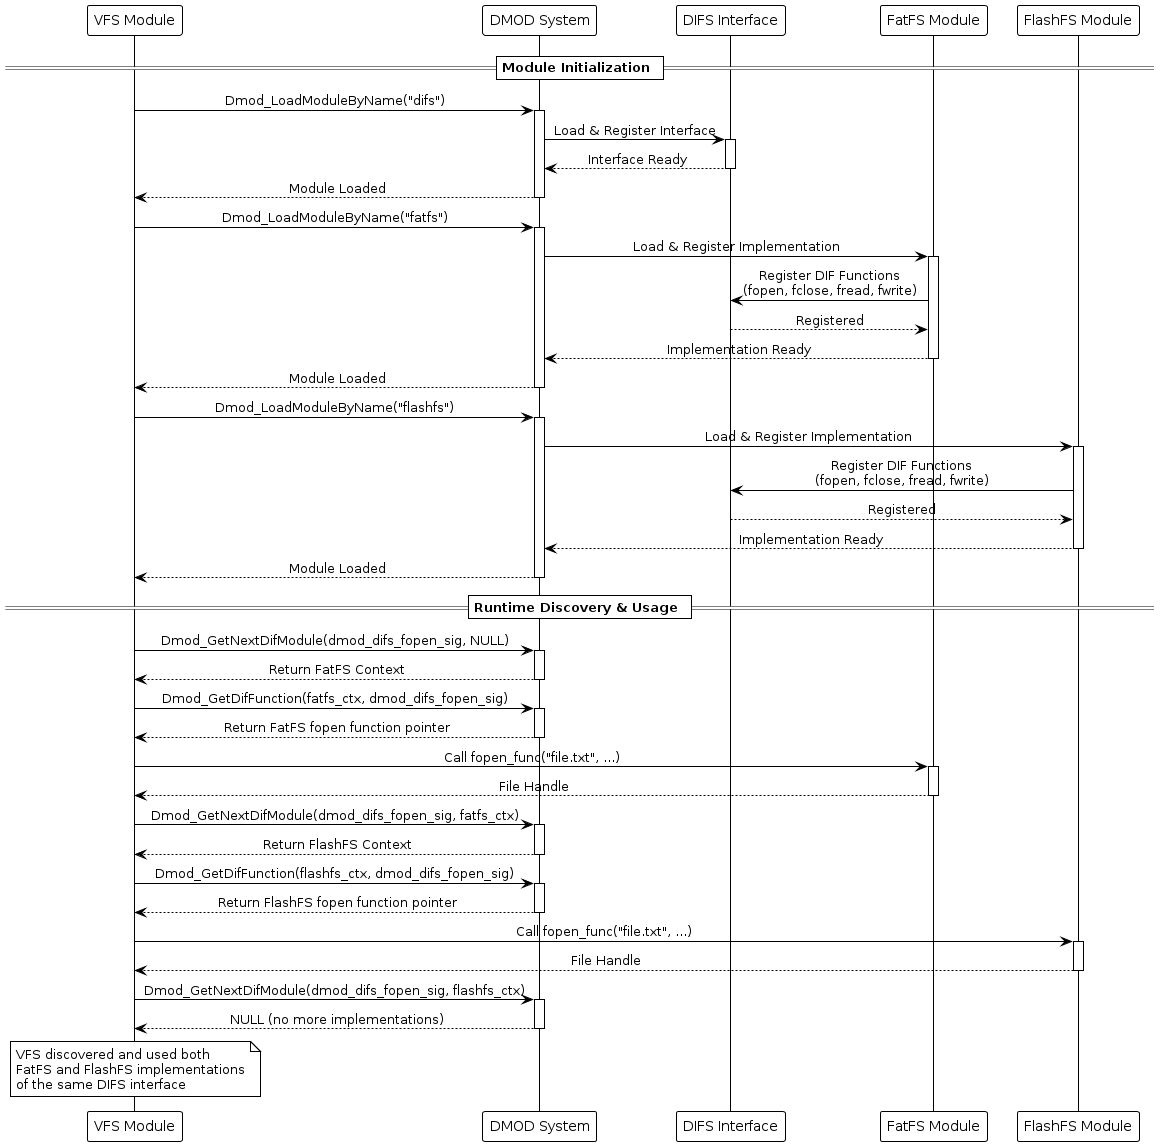

The diagram above was rendered by PlantUML. Its source (embedded in the PNG):
@startuml
!theme plain
skinparam sequenceMessageAlign center
skinparam backgroundColor #FFFFFF

participant "VFS Module" as VFS
participant "DMOD System" as DMOD
participant "DIFS Interface" as DIFS
participant "FatFS Module" as FAT
participant "FlashFS Module" as FLASH

== Module Initialization ==
VFS -> DMOD: Dmod_LoadModuleByName("difs")
activate DMOD
DMOD -> DIFS: Load & Register Interface
activate DIFS
DIFS --> DMOD: Interface Ready
deactivate DIFS
DMOD --> VFS: Module Loaded
deactivate DMOD

VFS -> DMOD: Dmod_LoadModuleByName("fatfs")
activate DMOD
DMOD -> FAT: Load & Register Implementation
activate FAT
FAT -> DIFS: Register DIF Functions\n(fopen, fclose, fread, fwrite)
DIFS --> FAT: Registered
FAT --> DMOD: Implementation Ready
deactivate FAT
DMOD --> VFS: Module Loaded
deactivate DMOD

VFS -> DMOD: Dmod_LoadModuleByName("flashfs")
activate DMOD
DMOD -> FLASH: Load & Register Implementation
activate FLASH
FLASH -> DIFS: Register DIF Functions\n(fopen, fclose, fread, fwrite)
DIFS --> FLASH: Registered
FLASH --> DMOD: Implementation Ready
deactivate FLASH
DMOD --> VFS: Module Loaded
deactivate DMOD

== Runtime Discovery & Usage ==
VFS -> DMOD: Dmod_GetNextDifModule(dmod_difs_fopen_sig, NULL)
activate DMOD
DMOD --> VFS: Return FatFS Context
deactivate DMOD

VFS -> DMOD: Dmod_GetDifFunction(fatfs_ctx, dmod_difs_fopen_sig)
activate DMOD
DMOD --> VFS: Return FatFS fopen function pointer
deactivate DMOD

VFS -> FAT: Call fopen_func("file.txt", ...)
activate FAT
FAT --> VFS: File Handle
deactivate FAT

VFS -> DMOD: Dmod_GetNextDifModule(dmod_difs_fopen_sig, fatfs_ctx)
activate DMOD
DMOD --> VFS: Return FlashFS Context
deactivate DMOD

VFS -> DMOD: Dmod_GetDifFunction(flashfs_ctx, dmod_difs_fopen_sig)
activate DMOD
DMOD --> VFS: Return FlashFS fopen function pointer
deactivate DMOD

VFS -> FLASH: Call fopen_func("file.txt", ...)
activate FLASH
FLASH --> VFS: File Handle
deactivate FLASH

VFS -> DMOD: Dmod_GetNextDifModule(dmod_difs_fopen_sig, flashfs_ctx)
activate DMOD
DMOD --> VFS: NULL (no more implementations)
deactivate DMOD

note over VFS
  VFS discovered and used both
  FatFS and FlashFS implementations
  of the same DIFS interface
end note

@enduml